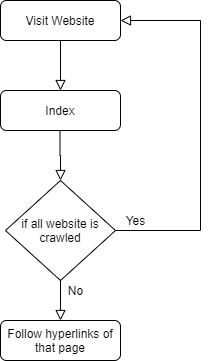

The diagram above was exported from draw.io. Its source (the exported page's mxGraphModel, read from the mxfile embedded in the PNG):
<mxGraphModel dx="1038" dy="580" grid="1" gridSize="10" guides="1" tooltips="1" connect="1" arrows="1" fold="1" page="1" pageScale="1" pageWidth="827" pageHeight="1169" math="0" shadow="0">
  <root>
    <mxCell id="WIyWlLk6GJQsqaUBKTNV-0" />
    <mxCell id="WIyWlLk6GJQsqaUBKTNV-1" parent="WIyWlLk6GJQsqaUBKTNV-0" />
    <mxCell id="WIyWlLk6GJQsqaUBKTNV-2" value="" style="rounded=0;html=1;jettySize=auto;orthogonalLoop=1;fontSize=11;endArrow=block;endFill=0;endSize=8;strokeWidth=1;shadow=0;labelBackgroundColor=none;edgeStyle=orthogonalEdgeStyle;" parent="WIyWlLk6GJQsqaUBKTNV-1" source="WIyWlLk6GJQsqaUBKTNV-3" target="WIyWlLk6GJQsqaUBKTNV-7" edge="1">
      <mxGeometry relative="1" as="geometry">
        <mxPoint x="400" y="190" as="targetPoint" />
      </mxGeometry>
    </mxCell>
    <mxCell id="WIyWlLk6GJQsqaUBKTNV-3" value="Visit Website" style="rounded=1;whiteSpace=wrap;html=1;fontSize=12;glass=0;strokeWidth=1;shadow=0;" parent="WIyWlLk6GJQsqaUBKTNV-1" vertex="1">
      <mxGeometry x="340" y="100" width="120" height="40" as="geometry" />
    </mxCell>
    <mxCell id="WIyWlLk6GJQsqaUBKTNV-7" value="Index" style="rounded=1;whiteSpace=wrap;html=1;fontSize=12;glass=0;strokeWidth=1;shadow=0;" parent="WIyWlLk6GJQsqaUBKTNV-1" vertex="1">
      <mxGeometry x="340" y="190" width="120" height="40" as="geometry" />
    </mxCell>
    <mxCell id="WIyWlLk6GJQsqaUBKTNV-12" value="Follow hyperlinks of that page" style="rounded=1;whiteSpace=wrap;html=1;fontSize=12;glass=0;strokeWidth=1;shadow=0;" parent="WIyWlLk6GJQsqaUBKTNV-1" vertex="1">
      <mxGeometry x="340" y="420" width="120" height="40" as="geometry" />
    </mxCell>
    <mxCell id="OwJTa4sBLw2TriuoVnf5-0" value="" style="rounded=0;html=1;jettySize=auto;orthogonalLoop=1;fontSize=11;endArrow=block;endFill=0;endSize=8;strokeWidth=1;shadow=0;labelBackgroundColor=none;edgeStyle=orthogonalEdgeStyle;" edge="1" parent="WIyWlLk6GJQsqaUBKTNV-1" target="OwJTa4sBLw2TriuoVnf5-1">
      <mxGeometry relative="1" as="geometry">
        <mxPoint x="399.5" y="230" as="sourcePoint" />
        <mxPoint x="399.5" y="280" as="targetPoint" />
      </mxGeometry>
    </mxCell>
    <mxCell id="OwJTa4sBLw2TriuoVnf5-1" value="if all website is crawled" style="rhombus;whiteSpace=wrap;html=1;" vertex="1" parent="WIyWlLk6GJQsqaUBKTNV-1">
      <mxGeometry x="345" y="280" width="110" height="100" as="geometry" />
    </mxCell>
    <mxCell id="OwJTa4sBLw2TriuoVnf5-5" value="" style="rounded=0;html=1;jettySize=auto;orthogonalLoop=1;fontSize=11;endArrow=block;endFill=0;endSize=8;strokeWidth=1;shadow=0;labelBackgroundColor=none;edgeStyle=orthogonalEdgeStyle;" edge="1" parent="WIyWlLk6GJQsqaUBKTNV-1" source="OwJTa4sBLw2TriuoVnf5-1" target="WIyWlLk6GJQsqaUBKTNV-12">
      <mxGeometry relative="1" as="geometry">
        <mxPoint x="419.5" y="250" as="sourcePoint" />
        <mxPoint x="419.5" y="300" as="targetPoint" />
      </mxGeometry>
    </mxCell>
    <mxCell id="OwJTa4sBLw2TriuoVnf5-6" value="" style="rounded=0;html=1;jettySize=auto;orthogonalLoop=1;fontSize=11;endArrow=block;endFill=0;endSize=8;strokeWidth=1;shadow=0;labelBackgroundColor=none;edgeStyle=orthogonalEdgeStyle;" edge="1" parent="WIyWlLk6GJQsqaUBKTNV-1" source="OwJTa4sBLw2TriuoVnf5-1" target="WIyWlLk6GJQsqaUBKTNV-3">
      <mxGeometry relative="1" as="geometry">
        <mxPoint x="429.5" y="260" as="sourcePoint" />
        <mxPoint x="429.5" y="310" as="targetPoint" />
        <Array as="points">
          <mxPoint x="540" y="330" />
          <mxPoint x="540" y="120" />
        </Array>
      </mxGeometry>
    </mxCell>
    <mxCell id="OwJTa4sBLw2TriuoVnf5-7" value="Yes" style="text;html=1;align=center;verticalAlign=middle;resizable=0;points=[];autosize=1;" vertex="1" parent="WIyWlLk6GJQsqaUBKTNV-1">
      <mxGeometry x="460" y="310" width="30" height="20" as="geometry" />
    </mxCell>
    <mxCell id="OwJTa4sBLw2TriuoVnf5-8" value="No" style="text;html=1;align=center;verticalAlign=middle;resizable=0;points=[];autosize=1;" vertex="1" parent="WIyWlLk6GJQsqaUBKTNV-1">
      <mxGeometry x="400" y="380" width="30" height="20" as="geometry" />
    </mxCell>
  </root>
</mxGraphModel>